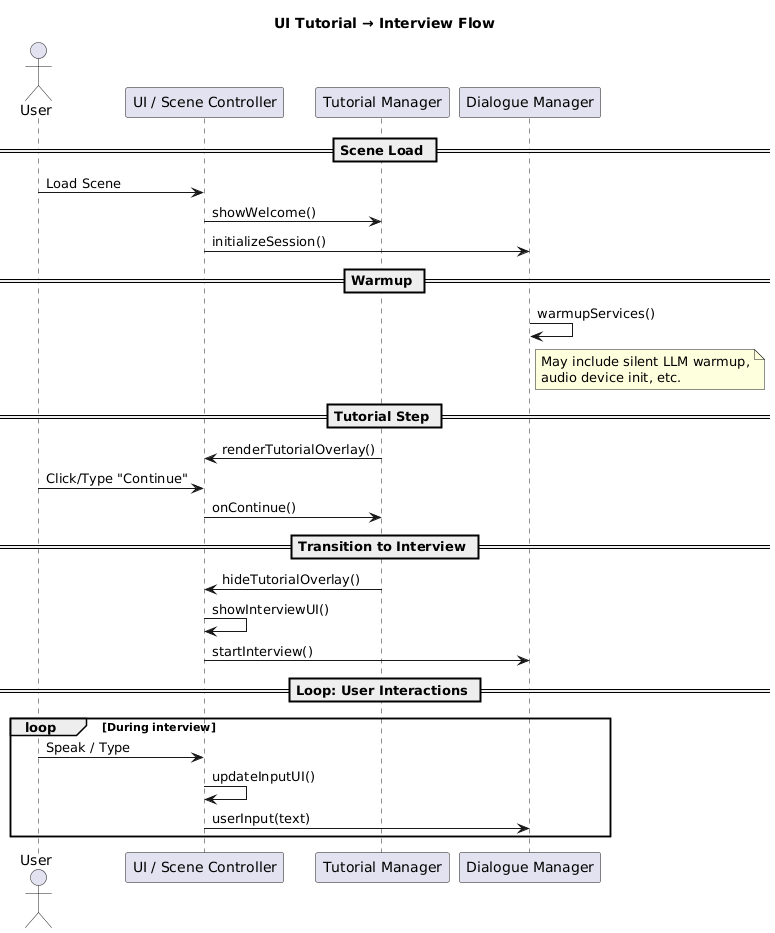

The diagram above was rendered by PlantUML. Its source (embedded in the PNG):
@startuml
title UI Tutorial → Interview Flow

actor User
participant "UI / Scene Controller" as UI
participant "Tutorial Manager" as TM
participant "Dialogue Manager" as DM

== Scene Load ==
User -> UI : Load Scene
UI -> TM : showWelcome()
UI -> DM : initializeSession()

== Warmup ==
DM -> DM : warmupServices()
note right of DM
May include silent LLM warmup,
audio device init, etc.
end note

== Tutorial Step ==
TM -> UI : renderTutorialOverlay()
User -> UI : Click/Type "Continue"
UI -> TM : onContinue()

== Transition to Interview ==
TM -> UI : hideTutorialOverlay()
UI -> UI : showInterviewUI()
UI -> DM : startInterview()

== Loop: User Interactions ==
loop During interview
  User -> UI : Speak / Type
  UI -> UI : updateInputUI()
  UI -> DM : userInput(text)
end
@enduml